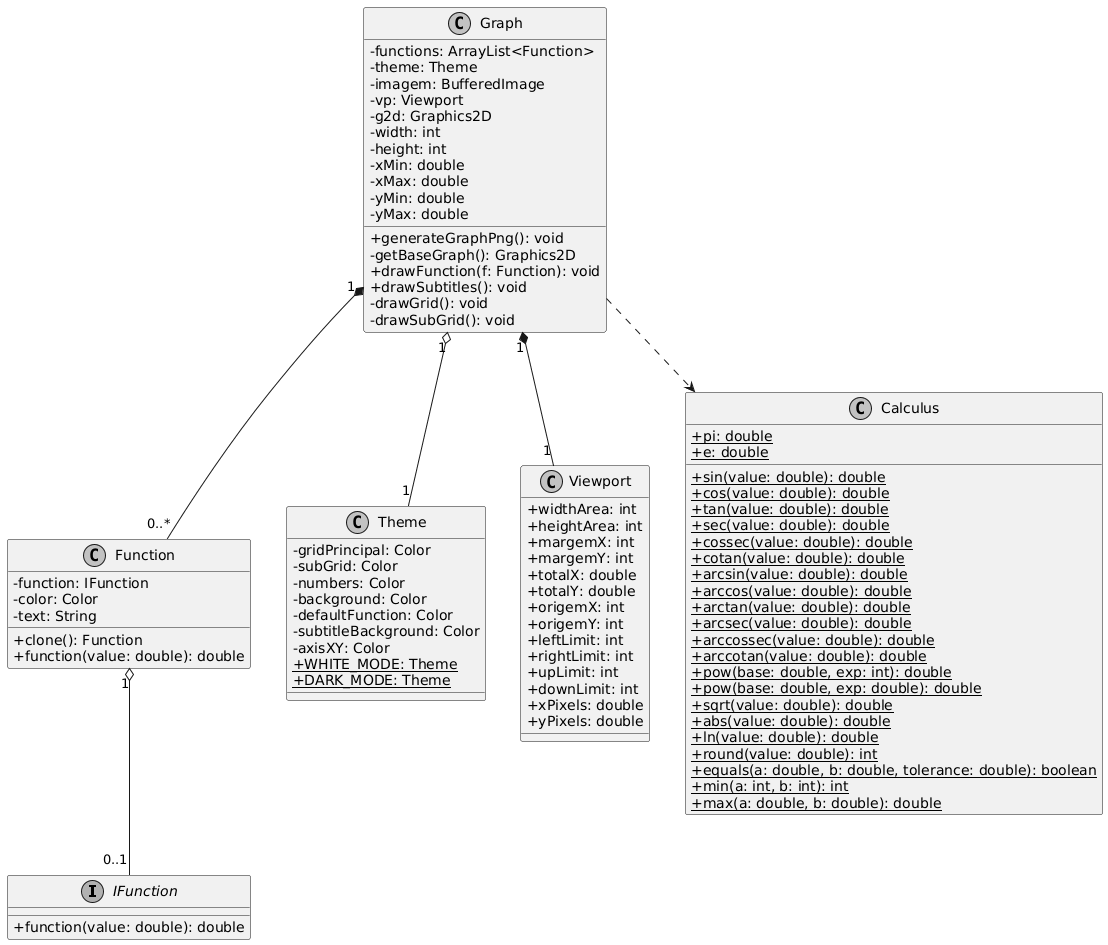

The diagram above was rendered by PlantUML. Its source (embedded in the PNG):
@startuml
skinparam classAttributeIconSize 0
skinparam monochrome true

interface IFunction {
    + function(value: double): double
}

class Function {
    - function: IFunction
    - color: Color
    - text: String
    + clone(): Function
    + function(value: double): double
}

class Theme {
    - gridPrincipal: Color
    - subGrid: Color
    - numbers: Color
    - background: Color
    - defaultFunction: Color
    - subtitleBackground: Color
    - axisXY: Color
    + {static} WHITE_MODE: Theme
    + {static} DARK_MODE: Theme
}

class Viewport {
    + widthArea: int
    + heightArea: int
    + margemX: int
    + margemY: int
    + totalX: double
    + totalY: double
    + origemX: int
    + origemY: int
    + leftLimit: int
    + rightLimit: int
    + upLimit: int
    + downLimit: int
    + xPixels: double
    + yPixels: double
}

class Calculus {
    + {static} pi: double
    + {static} e: double
    + {static} sin(value: double): double
    + {static} cos(value: double): double
    + {static} tan(value: double): double
    + {static} sec(value: double): double
    + {static} cossec(value: double): double
    + {static} cotan(value: double): double
    + {static} arcsin(value: double): double
    + {static} arccos(value: double): double
    + {static} arctan(value: double): double
    + {static} arcsec(value: double): double
    + {static} arccossec(value: double): double
    + {static} arccotan(value: double): double
    + {static} pow(base: double, exp: int): double
    + {static} pow(base: double, exp: double): double
    + {static} sqrt(value: double): double
    + {static} abs(value: double): double
    + {static} ln(value: double): double
    + {static} round(value: double): int
    + {static} equals(a: double, b: double, tolerance: double): boolean
    + {static} min(a: int, b: int): int
    + {static} max(a: double, b: double): double
}

class Graph {
    - functions: ArrayList<Function>
    - theme: Theme
    - imagem: BufferedImage
    - vp: Viewport
    - g2d: Graphics2D
    - width: int
    - height: int
    - xMin: double
    - xMax: double
    - yMin: double
    - yMax: double
    + generateGraphPng(): void
    - getBaseGraph(): Graphics2D
    + drawFunction(f: Function): void
    + drawSubtitles(): void
    - drawGrid(): void
    - drawSubGrid(): void
}

Function "1" o-- "0..1" IFunction
Graph "1" o-- "1" Theme
Graph "1" *-- "1" Viewport
Graph "1" *-- "0..*" Function
Graph ..> Calculus
@enduml